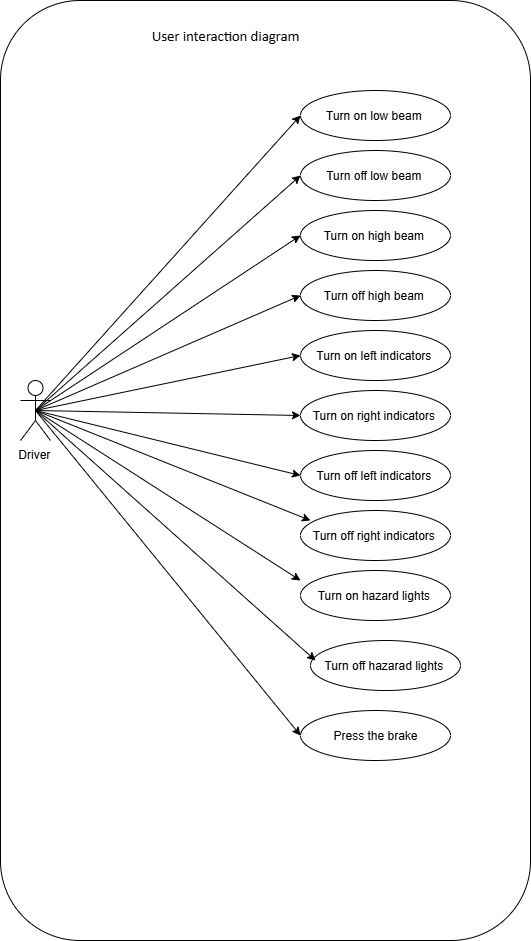

The diagram above was exported from draw.io. Its source (the exported page's mxGraphModel, read from the mxfile embedded in the PNG):
<mxGraphModel dx="1657" dy="756" grid="1" gridSize="10" guides="1" tooltips="1" connect="1" arrows="1" fold="1" page="1" pageScale="1" pageWidth="1169" pageHeight="827" math="0" shadow="0">
  <root>
    <mxCell id="0" />
    <mxCell id="1" parent="0" />
    <mxCell id="XFckaHBJ7r84qRRlxHRo-24" value="" style="rounded=1;whiteSpace=wrap;html=1;" vertex="1" parent="1">
      <mxGeometry y="30" width="530" height="940" as="geometry" />
    </mxCell>
    <mxCell id="XFckaHBJ7r84qRRlxHRo-1" value="Driver&amp;nbsp;" style="shape=umlActor;verticalLabelPosition=bottom;verticalAlign=top;html=1;outlineConnect=0;" vertex="1" parent="1">
      <mxGeometry x="20" y="410" width="30" height="60" as="geometry" />
    </mxCell>
    <mxCell id="XFckaHBJ7r84qRRlxHRo-2" value="Turn on low beam&amp;nbsp;" style="ellipse;whiteSpace=wrap;html=1;" vertex="1" parent="1">
      <mxGeometry x="300" y="120" width="150" height="50" as="geometry" />
    </mxCell>
    <mxCell id="XFckaHBJ7r84qRRlxHRo-3" value="Turn on high beam&amp;nbsp;" style="ellipse;whiteSpace=wrap;html=1;" vertex="1" parent="1">
      <mxGeometry x="300" y="240" width="150" height="50" as="geometry" />
    </mxCell>
    <mxCell id="XFckaHBJ7r84qRRlxHRo-4" value="Turn off low beam&amp;nbsp;" style="ellipse;whiteSpace=wrap;html=1;" vertex="1" parent="1">
      <mxGeometry x="300" y="180" width="150" height="50" as="geometry" />
    </mxCell>
    <mxCell id="XFckaHBJ7r84qRRlxHRo-5" value="Turn on left indicators&amp;nbsp;" style="ellipse;whiteSpace=wrap;html=1;" vertex="1" parent="1">
      <mxGeometry x="300" y="360" width="150" height="50" as="geometry" />
    </mxCell>
    <mxCell id="XFckaHBJ7r84qRRlxHRo-6" value="Turn on hazard lights&amp;nbsp;" style="ellipse;whiteSpace=wrap;html=1;" vertex="1" parent="1">
      <mxGeometry x="300" y="600" width="150" height="50" as="geometry" />
    </mxCell>
    <mxCell id="XFckaHBJ7r84qRRlxHRo-7" value="Turn off hazarad lights&amp;nbsp;" style="ellipse;whiteSpace=wrap;html=1;" vertex="1" parent="1">
      <mxGeometry x="310" y="670" width="150" height="50" as="geometry" />
    </mxCell>
    <mxCell id="XFckaHBJ7r84qRRlxHRo-8" value="Turn on right indicators&amp;nbsp;" style="ellipse;whiteSpace=wrap;html=1;" vertex="1" parent="1">
      <mxGeometry x="300" y="420" width="150" height="50" as="geometry" />
    </mxCell>
    <mxCell id="XFckaHBJ7r84qRRlxHRo-9" value="Turn off high beam&amp;nbsp;" style="ellipse;whiteSpace=wrap;html=1;" vertex="1" parent="1">
      <mxGeometry x="300" y="300" width="150" height="50" as="geometry" />
    </mxCell>
    <mxCell id="XFckaHBJ7r84qRRlxHRo-10" value="Press the brake" style="ellipse;whiteSpace=wrap;html=1;" vertex="1" parent="1">
      <mxGeometry x="300" y="740" width="150" height="50" as="geometry" />
    </mxCell>
    <mxCell id="XFckaHBJ7r84qRRlxHRo-11" value="" style="endArrow=classic;html=1;rounded=0;exitX=0.5;exitY=0.5;exitDx=0;exitDy=0;exitPerimeter=0;entryX=0;entryY=0.5;entryDx=0;entryDy=0;" edge="1" parent="1" source="XFckaHBJ7r84qRRlxHRo-1" target="XFckaHBJ7r84qRRlxHRo-2">
      <mxGeometry width="50" height="50" relative="1" as="geometry">
        <mxPoint x="400" y="520" as="sourcePoint" />
        <mxPoint x="150" y="420" as="targetPoint" />
      </mxGeometry>
    </mxCell>
    <mxCell id="XFckaHBJ7r84qRRlxHRo-12" value="" style="endArrow=classic;html=1;rounded=0;entryX=0;entryY=0.5;entryDx=0;entryDy=0;exitX=0.5;exitY=0.5;exitDx=0;exitDy=0;exitPerimeter=0;" edge="1" parent="1" source="XFckaHBJ7r84qRRlxHRo-1" target="XFckaHBJ7r84qRRlxHRo-4">
      <mxGeometry width="50" height="50" relative="1" as="geometry">
        <mxPoint x="90" y="390" as="sourcePoint" />
        <mxPoint x="450" y="470" as="targetPoint" />
      </mxGeometry>
    </mxCell>
    <mxCell id="XFckaHBJ7r84qRRlxHRo-13" value="" style="endArrow=classic;html=1;rounded=0;entryX=0;entryY=0.5;entryDx=0;entryDy=0;exitX=0.5;exitY=0.5;exitDx=0;exitDy=0;exitPerimeter=0;" edge="1" parent="1" source="XFckaHBJ7r84qRRlxHRo-1" target="XFckaHBJ7r84qRRlxHRo-3">
      <mxGeometry width="50" height="50" relative="1" as="geometry">
        <mxPoint x="80" y="390" as="sourcePoint" />
        <mxPoint x="450" y="470" as="targetPoint" />
      </mxGeometry>
    </mxCell>
    <mxCell id="XFckaHBJ7r84qRRlxHRo-14" value="Turn off left indicators&amp;nbsp;" style="ellipse;whiteSpace=wrap;html=1;" vertex="1" parent="1">
      <mxGeometry x="300" y="480" width="150" height="50" as="geometry" />
    </mxCell>
    <mxCell id="XFckaHBJ7r84qRRlxHRo-15" value="Turn off right indicators&amp;nbsp;" style="ellipse;whiteSpace=wrap;html=1;" vertex="1" parent="1">
      <mxGeometry x="300" y="540" width="150" height="50" as="geometry" />
    </mxCell>
    <mxCell id="XFckaHBJ7r84qRRlxHRo-16" value="" style="endArrow=classic;html=1;rounded=0;exitX=0.5;exitY=0.5;exitDx=0;exitDy=0;exitPerimeter=0;entryX=0;entryY=0.5;entryDx=0;entryDy=0;" edge="1" parent="1" source="XFckaHBJ7r84qRRlxHRo-1" target="XFckaHBJ7r84qRRlxHRo-9">
      <mxGeometry width="50" height="50" relative="1" as="geometry">
        <mxPoint x="400" y="520" as="sourcePoint" />
        <mxPoint x="450" y="470" as="targetPoint" />
      </mxGeometry>
    </mxCell>
    <mxCell id="XFckaHBJ7r84qRRlxHRo-17" value="" style="endArrow=classic;html=1;rounded=0;exitX=0.5;exitY=0.5;exitDx=0;exitDy=0;exitPerimeter=0;entryX=0;entryY=0.5;entryDx=0;entryDy=0;" edge="1" parent="1" source="XFckaHBJ7r84qRRlxHRo-1" target="XFckaHBJ7r84qRRlxHRo-5">
      <mxGeometry width="50" height="50" relative="1" as="geometry">
        <mxPoint x="160" y="605" as="sourcePoint" />
        <mxPoint x="415" y="460" as="targetPoint" />
      </mxGeometry>
    </mxCell>
    <mxCell id="XFckaHBJ7r84qRRlxHRo-18" value="" style="endArrow=classic;html=1;rounded=0;exitX=0.5;exitY=0.5;exitDx=0;exitDy=0;exitPerimeter=0;entryX=0;entryY=0.5;entryDx=0;entryDy=0;" edge="1" parent="1" source="XFckaHBJ7r84qRRlxHRo-1" target="XFckaHBJ7r84qRRlxHRo-8">
      <mxGeometry width="50" height="50" relative="1" as="geometry">
        <mxPoint x="70" y="645" as="sourcePoint" />
        <mxPoint x="325" y="500" as="targetPoint" />
      </mxGeometry>
    </mxCell>
    <mxCell id="XFckaHBJ7r84qRRlxHRo-19" value="" style="endArrow=classic;html=1;rounded=0;exitX=0.5;exitY=0.5;exitDx=0;exitDy=0;exitPerimeter=0;entryX=0;entryY=0.5;entryDx=0;entryDy=0;" edge="1" parent="1" source="XFckaHBJ7r84qRRlxHRo-1" target="XFckaHBJ7r84qRRlxHRo-14">
      <mxGeometry width="50" height="50" relative="1" as="geometry">
        <mxPoint x="160" y="695" as="sourcePoint" />
        <mxPoint x="415" y="550" as="targetPoint" />
      </mxGeometry>
    </mxCell>
    <mxCell id="XFckaHBJ7r84qRRlxHRo-20" value="" style="endArrow=classic;html=1;rounded=0;exitX=0.5;exitY=0.5;exitDx=0;exitDy=0;exitPerimeter=0;" edge="1" parent="1" source="XFckaHBJ7r84qRRlxHRo-1">
      <mxGeometry width="50" height="50" relative="1" as="geometry">
        <mxPoint x="70" y="479.99588235294124" as="sourcePoint" />
        <mxPoint x="310" y="550" as="targetPoint" />
      </mxGeometry>
    </mxCell>
    <mxCell id="XFckaHBJ7r84qRRlxHRo-21" value="" style="endArrow=classic;html=1;rounded=0;exitX=0.5;exitY=0.5;exitDx=0;exitDy=0;exitPerimeter=0;" edge="1" parent="1" source="XFckaHBJ7r84qRRlxHRo-1">
      <mxGeometry width="50" height="50" relative="1" as="geometry">
        <mxPoint x="220" y="765" as="sourcePoint" />
        <mxPoint x="300" y="610" as="targetPoint" />
      </mxGeometry>
    </mxCell>
    <mxCell id="XFckaHBJ7r84qRRlxHRo-22" value="" style="endArrow=classic;html=1;rounded=0;entryX=0;entryY=0.5;entryDx=0;entryDy=0;exitX=0.5;exitY=0.5;exitDx=0;exitDy=0;exitPerimeter=0;" edge="1" parent="1" source="XFckaHBJ7r84qRRlxHRo-1" target="XFckaHBJ7r84qRRlxHRo-10">
      <mxGeometry width="50" height="50" relative="1" as="geometry">
        <mxPoint x="70" y="695" as="sourcePoint" />
        <mxPoint x="325" y="550" as="targetPoint" />
      </mxGeometry>
    </mxCell>
    <mxCell id="XFckaHBJ7r84qRRlxHRo-23" value="" style="endArrow=classic;html=1;rounded=0;entryX=0;entryY=0.5;entryDx=0;entryDy=0;exitX=0.5;exitY=0.5;exitDx=0;exitDy=0;exitPerimeter=0;" edge="1" parent="1" source="XFckaHBJ7r84qRRlxHRo-1">
      <mxGeometry width="50" height="50" relative="1" as="geometry">
        <mxPoint x="50" y="470" as="sourcePoint" />
        <mxPoint x="315" y="690" as="targetPoint" />
      </mxGeometry>
    </mxCell>
    <mxCell id="XFckaHBJ7r84qRRlxHRo-26" value="&lt;span style=&quot;font-family: Calibri; font-size: 14.6667px; white-space-collapse: preserve; background-color: rgb(255, 255, 255);&quot;&gt;User interaction diagram&lt;/span&gt;" style="text;html=1;align=center;verticalAlign=middle;whiteSpace=wrap;rounded=0;" vertex="1" parent="1">
      <mxGeometry x="130" y="50" width="190" height="30" as="geometry" />
    </mxCell>
  </root>
</mxGraphModel>